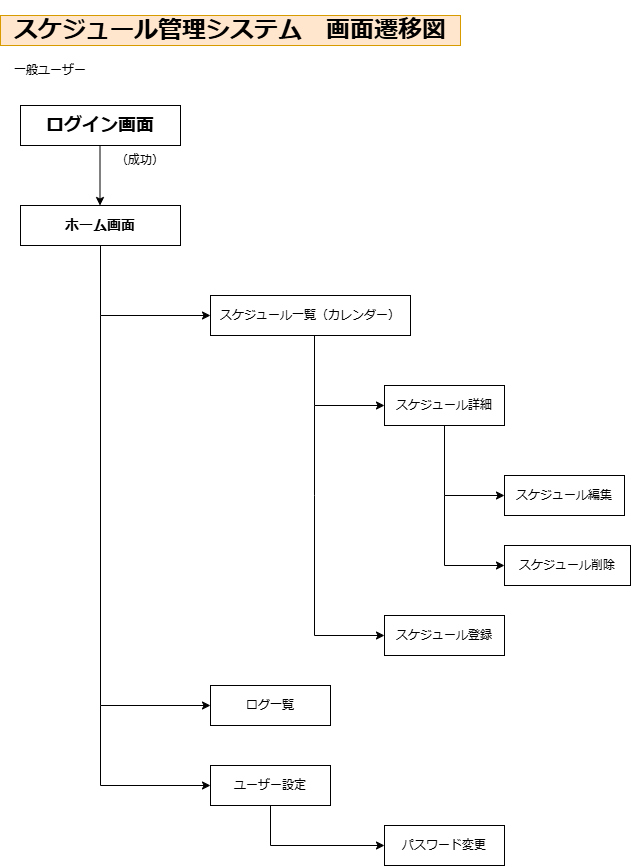

The diagram above was exported from draw.io. Its source (the exported page's mxGraphModel, read from the mxfile embedded in the PNG):
<mxGraphModel dx="577" dy="1612" grid="1" gridSize="10" guides="1" tooltips="1" connect="1" arrows="1" fold="1" page="1" pageScale="1" pageWidth="827" pageHeight="1169" math="0" shadow="0">
  <root>
    <mxCell id="0" />
    <mxCell id="1" parent="0" />
    <mxCell id="Ebc8Qxxke3Seev0ngMgJ-1" parent="1" style="rounded=0;whiteSpace=wrap;html=1;labelBackgroundColor=none;" value="&lt;h2&gt;ログイン画面&lt;/h2&gt;" vertex="1">
      <mxGeometry height="40" width="160" x="50" y="80" as="geometry" />
    </mxCell>
    <mxCell id="Ebc8Qxxke3Seev0ngMgJ-2" parent="1" style="text;html=1;whiteSpace=wrap;align=center;verticalAlign=middle;rounded=0;labelBackgroundColor=none;fillColor=#ffe6cc;strokeColor=#d79b00;" value="&lt;h1&gt;スケジュール管理システム　画面遷移図&lt;/h1&gt;" vertex="1">
      <mxGeometry height="30" width="460" x="30" y="-10" as="geometry" />
    </mxCell>
    <mxCell id="Ebc8Qxxke3Seev0ngMgJ-3" parent="1" style="rounded=0;whiteSpace=wrap;html=1;labelBackgroundColor=none;" value="&lt;h3&gt;ホーム画面&lt;/h3&gt;" vertex="1">
      <mxGeometry height="40" width="160" x="50" y="180" as="geometry" />
    </mxCell>
    <mxCell id="Ebc8Qxxke3Seev0ngMgJ-4" edge="1" parent="1" style="endArrow=classic;html=1;rounded=0;labelBackgroundColor=none;fontColor=default;" value="">
      <mxGeometry height="50" relative="1" width="50" as="geometry">
        <Array as="points" />
        <mxPoint x="129.5" y="120" as="sourcePoint" />
        <mxPoint x="129.5" y="180" as="targetPoint" />
      </mxGeometry>
    </mxCell>
    <mxCell id="Ebc8Qxxke3Seev0ngMgJ-5" parent="1" style="text;html=1;whiteSpace=wrap;strokeColor=none;fillColor=none;align=center;verticalAlign=middle;rounded=0;labelBackgroundColor=none;" value="（成功）" vertex="1">
      <mxGeometry height="30" width="60" x="140" y="120" as="geometry" />
    </mxCell>
    <mxCell id="Ebc8Qxxke3Seev0ngMgJ-6" parent="1" style="rounded=0;whiteSpace=wrap;html=1;labelBackgroundColor=none;" value="スケジュール一覧（カレンダー）" vertex="1">
      <mxGeometry height="40" width="200" x="240" y="270" as="geometry" />
    </mxCell>
    <mxCell id="Ebc8Qxxke3Seev0ngMgJ-7" parent="1" style="rounded=0;whiteSpace=wrap;html=1;labelBackgroundColor=none;" value="スケジュール詳細" vertex="1">
      <mxGeometry height="40" width="120" x="414" y="360" as="geometry" />
    </mxCell>
    <mxCell id="Ebc8Qxxke3Seev0ngMgJ-8" parent="1" style="rounded=0;whiteSpace=wrap;html=1;labelBackgroundColor=none;" value="スケジュール編集" vertex="1">
      <mxGeometry height="40" width="120" x="534" y="450" as="geometry" />
    </mxCell>
    <mxCell id="Ebc8Qxxke3Seev0ngMgJ-9" parent="1" style="rounded=0;whiteSpace=wrap;html=1;labelBackgroundColor=none;" value="スケジュール削除" vertex="1">
      <mxGeometry height="40" width="126" x="534" y="520" as="geometry" />
    </mxCell>
    <mxCell id="Ebc8Qxxke3Seev0ngMgJ-11" edge="1" parent="1" style="endArrow=classic;html=1;rounded=0;entryX=0;entryY=0.5;entryDx=0;entryDy=0;" target="Ebc8Qxxke3Seev0ngMgJ-6" value="">
      <mxGeometry height="50" relative="1" width="50" as="geometry">
        <Array as="points">
          <mxPoint x="130" y="290" />
        </Array>
        <mxPoint x="130" y="220" as="sourcePoint" />
        <mxPoint x="230" y="300" as="targetPoint" />
      </mxGeometry>
    </mxCell>
    <mxCell id="Ebc8Qxxke3Seev0ngMgJ-12" edge="1" parent="1" style="endArrow=classic;html=1;rounded=0;" value="">
      <mxGeometry height="50" relative="1" width="50" as="geometry">
        <Array as="points">
          <mxPoint x="344" y="380" />
        </Array>
        <mxPoint x="344" y="310" as="sourcePoint" />
        <mxPoint x="414" y="380" as="targetPoint" />
      </mxGeometry>
    </mxCell>
    <mxCell id="Ebc8Qxxke3Seev0ngMgJ-13" edge="1" parent="1" source="Ebc8Qxxke3Seev0ngMgJ-7" style="endArrow=classic;html=1;rounded=0;exitX=0.5;exitY=1;exitDx=0;exitDy=0;" value="">
      <mxGeometry height="50" relative="1" width="50" as="geometry">
        <Array as="points">
          <mxPoint x="474" y="470" />
        </Array>
        <mxPoint x="474" y="410" as="sourcePoint" />
        <mxPoint x="534" y="470" as="targetPoint" />
      </mxGeometry>
    </mxCell>
    <mxCell id="Ebc8Qxxke3Seev0ngMgJ-14" edge="1" parent="1" style="endArrow=classic;html=1;rounded=0;entryX=0;entryY=0.5;entryDx=0;entryDy=0;" target="Ebc8Qxxke3Seev0ngMgJ-9" value="">
      <mxGeometry height="50" relative="1" width="50" as="geometry">
        <Array as="points">
          <mxPoint x="474" y="540" />
        </Array>
        <mxPoint x="474" y="470" as="sourcePoint" />
        <mxPoint x="530" y="540" as="targetPoint" />
      </mxGeometry>
    </mxCell>
    <mxCell id="Ebc8Qxxke3Seev0ngMgJ-15" parent="1" style="rounded=0;whiteSpace=wrap;html=1;" value="スケジュール登録" vertex="1">
      <mxGeometry height="40" width="120" x="414" y="590" as="geometry" />
    </mxCell>
    <mxCell id="Ebc8Qxxke3Seev0ngMgJ-16" edge="1" parent="1" style="endArrow=classic;html=1;rounded=0;entryX=0;entryY=0.5;entryDx=0;entryDy=0;" target="Ebc8Qxxke3Seev0ngMgJ-15" value="">
      <mxGeometry height="50" relative="1" width="50" as="geometry">
        <Array as="points">
          <mxPoint x="344" y="470" />
          <mxPoint x="344" y="610" />
        </Array>
        <mxPoint x="344" y="380" as="sourcePoint" />
        <mxPoint x="414" y="590" as="targetPoint" />
      </mxGeometry>
    </mxCell>
    <mxCell id="Ebc8Qxxke3Seev0ngMgJ-17" parent="1" style="rounded=0;whiteSpace=wrap;html=1;" value="ログ一覧" vertex="1">
      <mxGeometry height="40" width="120" x="240" y="660" as="geometry" />
    </mxCell>
    <mxCell id="Ebc8Qxxke3Seev0ngMgJ-19" parent="1" style="rounded=0;whiteSpace=wrap;html=1;" value="ユーザー設定" vertex="1">
      <mxGeometry height="40" width="120" x="240" y="740" as="geometry" />
    </mxCell>
    <mxCell id="Ebc8Qxxke3Seev0ngMgJ-21" parent="1" style="rounded=0;whiteSpace=wrap;html=1;" value="パスワード変更" vertex="1">
      <mxGeometry height="40" width="120" x="414" y="800" as="geometry" />
    </mxCell>
    <mxCell id="Ebc8Qxxke3Seev0ngMgJ-22" edge="1" parent="1" style="endArrow=classic;html=1;rounded=0;entryX=0;entryY=0.5;entryDx=0;entryDy=0;" target="Ebc8Qxxke3Seev0ngMgJ-21" value="">
      <mxGeometry height="50" relative="1" width="50" as="geometry">
        <Array as="points">
          <mxPoint x="300" y="820" />
        </Array>
        <mxPoint x="300" y="780" as="sourcePoint" />
        <mxPoint x="440" y="840" as="targetPoint" />
      </mxGeometry>
    </mxCell>
    <mxCell id="Ebc8Qxxke3Seev0ngMgJ-23" edge="1" parent="1" style="endArrow=classic;html=1;rounded=0;entryX=0;entryY=0.5;entryDx=0;entryDy=0;" target="Ebc8Qxxke3Seev0ngMgJ-17" value="">
      <mxGeometry height="50" relative="1" width="50" as="geometry">
        <Array as="points">
          <mxPoint x="130" y="680" />
        </Array>
        <mxPoint x="130" y="290" as="sourcePoint" />
        <mxPoint x="230" y="670" as="targetPoint" />
      </mxGeometry>
    </mxCell>
    <mxCell id="Ebc8Qxxke3Seev0ngMgJ-24" edge="1" parent="1" style="endArrow=classic;html=1;rounded=0;entryX=0;entryY=0.5;entryDx=0;entryDy=0;" target="Ebc8Qxxke3Seev0ngMgJ-19" value="">
      <mxGeometry height="50" relative="1" width="50" as="geometry">
        <Array as="points">
          <mxPoint x="130" y="760" />
        </Array>
        <mxPoint x="130" y="680" as="sourcePoint" />
        <mxPoint x="230" y="760" as="targetPoint" />
      </mxGeometry>
    </mxCell>
    <mxCell id="Ebc8Qxxke3Seev0ngMgJ-25" parent="1" style="text;html=1;whiteSpace=wrap;strokeColor=none;fillColor=none;align=center;verticalAlign=middle;rounded=0;" value="一般ユーザー" vertex="1">
      <mxGeometry height="30" width="100" x="30" y="30" as="geometry" />
    </mxCell>
  </root>
</mxGraphModel>